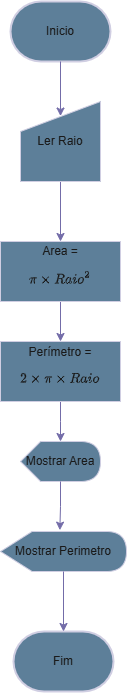

The diagram above was exported from draw.io. Its source (the exported page's mxGraphModel, read from the mxfile embedded in the PNG):
<mxGraphModel dx="1740" dy="937" grid="1" gridSize="10" guides="1" tooltips="1" connect="1" arrows="1" fold="1" page="1" pageScale="1" pageWidth="827" pageHeight="1169" math="1" shadow="0">
  <root>
    <mxCell id="WIyWlLk6GJQsqaUBKTNV-0" />
    <mxCell id="WIyWlLk6GJQsqaUBKTNV-1" parent="WIyWlLk6GJQsqaUBKTNV-0" />
    <mxCell id="D1TQOlMtyO3enDy2gop--0" value="Fim" style="strokeWidth=2;html=1;shape=mxgraph.flowchart.terminator;whiteSpace=wrap;labelBackgroundColor=none;fillColor=#5D7F99;strokeColor=#D0CEE2;fontColor=#1A1A1A;" vertex="1" parent="WIyWlLk6GJQsqaUBKTNV-1">
      <mxGeometry x="364" y="870" width="100" height="60" as="geometry" />
    </mxCell>
    <mxCell id="D1TQOlMtyO3enDy2gop--1" value="Inicio" style="strokeWidth=2;html=1;shape=mxgraph.flowchart.terminator;whiteSpace=wrap;labelBackgroundColor=none;fillColor=#5D7F99;strokeColor=#D0CEE2;fontColor=#1A1A1A;" vertex="1" parent="WIyWlLk6GJQsqaUBKTNV-1">
      <mxGeometry x="361" y="240" width="100" height="60" as="geometry" />
    </mxCell>
    <mxCell id="D1TQOlMtyO3enDy2gop--8" style="edgeStyle=orthogonalEdgeStyle;rounded=0;orthogonalLoop=1;jettySize=auto;html=1;entryX=0.5;entryY=0;entryDx=0;entryDy=0;labelBackgroundColor=none;strokeColor=#736CA8;fontColor=default;" edge="1" parent="WIyWlLk6GJQsqaUBKTNV-1" source="D1TQOlMtyO3enDy2gop--2" target="D1TQOlMtyO3enDy2gop--4">
      <mxGeometry relative="1" as="geometry" />
    </mxCell>
    <mxCell id="D1TQOlMtyO3enDy2gop--2" value="Ler Raio" style="shape=manualInput;whiteSpace=wrap;html=1;labelBackgroundColor=none;fillColor=#5D7F99;strokeColor=#D0CEE2;fontColor=#1A1A1A;" vertex="1" parent="WIyWlLk6GJQsqaUBKTNV-1">
      <mxGeometry x="371" y="340" width="80" height="80" as="geometry" />
    </mxCell>
    <mxCell id="D1TQOlMtyO3enDy2gop--10" style="edgeStyle=orthogonalEdgeStyle;rounded=0;orthogonalLoop=1;jettySize=auto;html=1;labelBackgroundColor=none;strokeColor=#736CA8;fontColor=default;" edge="1" parent="WIyWlLk6GJQsqaUBKTNV-1" source="D1TQOlMtyO3enDy2gop--3">
      <mxGeometry relative="1" as="geometry">
        <mxPoint x="411" y="680" as="targetPoint" />
      </mxGeometry>
    </mxCell>
    <mxCell id="D1TQOlMtyO3enDy2gop--3" value="Perímetro = $$2\times\pi\times Raio$$" style="rounded=0;whiteSpace=wrap;html=1;labelBackgroundColor=none;fillColor=#5D7F99;strokeColor=#D0CEE2;fontColor=#1A1A1A;" vertex="1" parent="WIyWlLk6GJQsqaUBKTNV-1">
      <mxGeometry x="351" y="580" width="120" height="60" as="geometry" />
    </mxCell>
    <mxCell id="D1TQOlMtyO3enDy2gop--9" style="edgeStyle=orthogonalEdgeStyle;rounded=0;orthogonalLoop=1;jettySize=auto;html=1;entryX=0.5;entryY=0;entryDx=0;entryDy=0;labelBackgroundColor=none;strokeColor=#736CA8;fontColor=default;" edge="1" parent="WIyWlLk6GJQsqaUBKTNV-1" source="D1TQOlMtyO3enDy2gop--4" target="D1TQOlMtyO3enDy2gop--3">
      <mxGeometry relative="1" as="geometry" />
    </mxCell>
    <mxCell id="D1TQOlMtyO3enDy2gop--4" value="Area = $$\pi\times {Raio}^2$$" style="rounded=0;whiteSpace=wrap;html=1;labelBackgroundColor=none;fillColor=#5D7F99;strokeColor=#D0CEE2;fontColor=#1A1A1A;" vertex="1" parent="WIyWlLk6GJQsqaUBKTNV-1">
      <mxGeometry x="351" y="480" width="120" height="60" as="geometry" />
    </mxCell>
    <mxCell id="D1TQOlMtyO3enDy2gop--5" value="Mostrar Perimetro" style="shape=display;whiteSpace=wrap;html=1;labelBackgroundColor=none;fillColor=#5D7F99;strokeColor=#D0CEE2;fontColor=#1A1A1A;" vertex="1" parent="WIyWlLk6GJQsqaUBKTNV-1">
      <mxGeometry x="351" y="770" width="126" height="40" as="geometry" />
    </mxCell>
    <mxCell id="D1TQOlMtyO3enDy2gop--6" value="Mostrar Area" style="shape=display;whiteSpace=wrap;html=1;labelBackgroundColor=none;fillColor=#5D7F99;strokeColor=#D0CEE2;fontColor=#1A1A1A;" vertex="1" parent="WIyWlLk6GJQsqaUBKTNV-1">
      <mxGeometry x="371" y="680" width="80" height="40" as="geometry" />
    </mxCell>
    <mxCell id="D1TQOlMtyO3enDy2gop--7" style="edgeStyle=orthogonalEdgeStyle;rounded=0;orthogonalLoop=1;jettySize=auto;html=1;entryX=0.5;entryY=0.182;entryDx=0;entryDy=0;entryPerimeter=0;labelBackgroundColor=none;strokeColor=#736CA8;fontColor=default;" edge="1" parent="WIyWlLk6GJQsqaUBKTNV-1" source="D1TQOlMtyO3enDy2gop--1" target="D1TQOlMtyO3enDy2gop--2">
      <mxGeometry relative="1" as="geometry" />
    </mxCell>
    <mxCell id="D1TQOlMtyO3enDy2gop--13" style="edgeStyle=orthogonalEdgeStyle;rounded=0;orthogonalLoop=1;jettySize=auto;html=1;entryX=0.471;entryY=-0.034;entryDx=0;entryDy=0;entryPerimeter=0;labelBackgroundColor=none;strokeColor=#736CA8;fontColor=default;" edge="1" parent="WIyWlLk6GJQsqaUBKTNV-1" source="D1TQOlMtyO3enDy2gop--6" target="D1TQOlMtyO3enDy2gop--5">
      <mxGeometry relative="1" as="geometry" />
    </mxCell>
    <mxCell id="D1TQOlMtyO3enDy2gop--14" style="edgeStyle=orthogonalEdgeStyle;rounded=0;orthogonalLoop=1;jettySize=auto;html=1;entryX=0.5;entryY=0;entryDx=0;entryDy=0;entryPerimeter=0;labelBackgroundColor=none;strokeColor=#736CA8;fontColor=default;" edge="1" parent="WIyWlLk6GJQsqaUBKTNV-1" source="D1TQOlMtyO3enDy2gop--5" target="D1TQOlMtyO3enDy2gop--0">
      <mxGeometry relative="1" as="geometry" />
    </mxCell>
  </root>
</mxGraphModel>